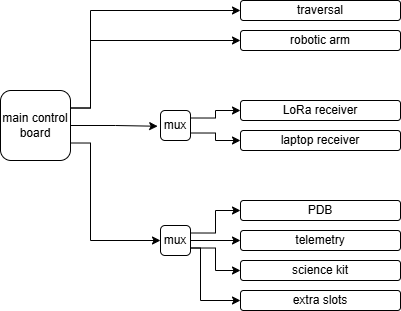

The diagram above was exported from draw.io. Its source (the exported page's mxGraphModel, read from the mxfile embedded in the PNG):
<mxGraphModel dx="679" dy="409" grid="1" gridSize="10" guides="1" tooltips="1" connect="1" arrows="1" fold="1" page="1" pageScale="1" pageWidth="850" pageHeight="1100" math="0" shadow="0">
  <root>
    <mxCell id="0" />
    <mxCell id="1" parent="0" />
    <mxCell id="PFhlROfH3mb5VeFpmPt_-27" style="edgeStyle=orthogonalEdgeStyle;rounded=0;orthogonalLoop=1;jettySize=auto;html=1;exitX=1;exitY=0.25;exitDx=0;exitDy=0;entryX=0;entryY=0.5;entryDx=0;entryDy=0;" edge="1" parent="1" source="PFhlROfH3mb5VeFpmPt_-3" target="PFhlROfH3mb5VeFpmPt_-4">
      <mxGeometry relative="1" as="geometry">
        <Array as="points">
          <mxPoint x="190" y="748" />
          <mxPoint x="190" y="650" />
        </Array>
      </mxGeometry>
    </mxCell>
    <mxCell id="PFhlROfH3mb5VeFpmPt_-28" style="edgeStyle=orthogonalEdgeStyle;rounded=0;orthogonalLoop=1;jettySize=auto;html=1;exitX=1;exitY=0.25;exitDx=0;exitDy=0;entryX=0;entryY=0.5;entryDx=0;entryDy=0;" edge="1" parent="1" source="PFhlROfH3mb5VeFpmPt_-3" target="PFhlROfH3mb5VeFpmPt_-5">
      <mxGeometry relative="1" as="geometry">
        <Array as="points">
          <mxPoint x="190" y="748" />
          <mxPoint x="190" y="680" />
        </Array>
      </mxGeometry>
    </mxCell>
    <mxCell id="PFhlROfH3mb5VeFpmPt_-31" style="edgeStyle=orthogonalEdgeStyle;rounded=0;orthogonalLoop=1;jettySize=auto;html=1;exitX=1;exitY=0.75;exitDx=0;exitDy=0;entryX=0;entryY=0.5;entryDx=0;entryDy=0;" edge="1" parent="1" source="PFhlROfH3mb5VeFpmPt_-3" target="PFhlROfH3mb5VeFpmPt_-14">
      <mxGeometry relative="1" as="geometry">
        <Array as="points">
          <mxPoint x="190" y="783" />
          <mxPoint x="190" y="880" />
        </Array>
      </mxGeometry>
    </mxCell>
    <mxCell id="PFhlROfH3mb5VeFpmPt_-3" value="main control board" style="rounded=1;whiteSpace=wrap;html=1;" vertex="1" parent="1">
      <mxGeometry x="100" y="730" width="70" height="70" as="geometry" />
    </mxCell>
    <mxCell id="PFhlROfH3mb5VeFpmPt_-4" value="traversal" style="rounded=1;whiteSpace=wrap;html=1;" vertex="1" parent="1">
      <mxGeometry x="340" y="640" width="160" height="20" as="geometry" />
    </mxCell>
    <mxCell id="PFhlROfH3mb5VeFpmPt_-5" value="robotic arm" style="rounded=1;whiteSpace=wrap;html=1;" vertex="1" parent="1">
      <mxGeometry x="340" y="670" width="160" height="20" as="geometry" />
    </mxCell>
    <mxCell id="PFhlROfH3mb5VeFpmPt_-6" value="extra slots" style="rounded=1;whiteSpace=wrap;html=1;" vertex="1" parent="1">
      <mxGeometry x="340" y="930" width="160" height="20" as="geometry" />
    </mxCell>
    <mxCell id="PFhlROfH3mb5VeFpmPt_-8" value="LoRa receiver" style="rounded=1;whiteSpace=wrap;html=1;" vertex="1" parent="1">
      <mxGeometry x="340" y="740" width="160" height="20" as="geometry" />
    </mxCell>
    <mxCell id="PFhlROfH3mb5VeFpmPt_-9" value="laptop recei&lt;span style=&quot;background-color: transparent; color: light-dark(rgb(0, 0, 0), rgb(255, 255, 255));&quot;&gt;ver&lt;/span&gt;" style="rounded=1;whiteSpace=wrap;html=1;" vertex="1" parent="1">
      <mxGeometry x="340" y="770" width="160" height="20" as="geometry" />
    </mxCell>
    <mxCell id="PFhlROfH3mb5VeFpmPt_-21" style="edgeStyle=orthogonalEdgeStyle;rounded=0;orthogonalLoop=1;jettySize=auto;html=1;exitX=1;exitY=0.25;exitDx=0;exitDy=0;entryX=0;entryY=0.5;entryDx=0;entryDy=0;" edge="1" parent="1" source="PFhlROfH3mb5VeFpmPt_-10" target="PFhlROfH3mb5VeFpmPt_-8">
      <mxGeometry relative="1" as="geometry" />
    </mxCell>
    <mxCell id="PFhlROfH3mb5VeFpmPt_-22" style="edgeStyle=orthogonalEdgeStyle;rounded=0;orthogonalLoop=1;jettySize=auto;html=1;exitX=1;exitY=0.75;exitDx=0;exitDy=0;entryX=0;entryY=0.5;entryDx=0;entryDy=0;" edge="1" parent="1" source="PFhlROfH3mb5VeFpmPt_-10" target="PFhlROfH3mb5VeFpmPt_-9">
      <mxGeometry relative="1" as="geometry" />
    </mxCell>
    <mxCell id="PFhlROfH3mb5VeFpmPt_-10" value="mux" style="rounded=1;whiteSpace=wrap;html=1;" vertex="1" parent="1">
      <mxGeometry x="260" y="750" width="30" height="30" as="geometry" />
    </mxCell>
    <mxCell id="PFhlROfH3mb5VeFpmPt_-11" value="PDB" style="rounded=1;whiteSpace=wrap;html=1;" vertex="1" parent="1">
      <mxGeometry x="340" y="840" width="160" height="20" as="geometry" />
    </mxCell>
    <mxCell id="PFhlROfH3mb5VeFpmPt_-12" value="telemetry" style="rounded=1;whiteSpace=wrap;html=1;" vertex="1" parent="1">
      <mxGeometry x="340" y="870" width="160" height="20" as="geometry" />
    </mxCell>
    <mxCell id="PFhlROfH3mb5VeFpmPt_-13" value="science kit" style="rounded=1;whiteSpace=wrap;html=1;" vertex="1" parent="1">
      <mxGeometry x="340" y="900" width="160" height="20" as="geometry" />
    </mxCell>
    <mxCell id="PFhlROfH3mb5VeFpmPt_-23" style="edgeStyle=orthogonalEdgeStyle;rounded=0;orthogonalLoop=1;jettySize=auto;html=1;exitX=1;exitY=0.25;exitDx=0;exitDy=0;entryX=0;entryY=0.5;entryDx=0;entryDy=0;" edge="1" parent="1" source="PFhlROfH3mb5VeFpmPt_-14" target="PFhlROfH3mb5VeFpmPt_-11">
      <mxGeometry relative="1" as="geometry" />
    </mxCell>
    <mxCell id="PFhlROfH3mb5VeFpmPt_-24" style="edgeStyle=orthogonalEdgeStyle;rounded=0;orthogonalLoop=1;jettySize=auto;html=1;exitX=1;exitY=0.5;exitDx=0;exitDy=0;entryX=0;entryY=0.5;entryDx=0;entryDy=0;" edge="1" parent="1" source="PFhlROfH3mb5VeFpmPt_-14" target="PFhlROfH3mb5VeFpmPt_-12">
      <mxGeometry relative="1" as="geometry" />
    </mxCell>
    <mxCell id="PFhlROfH3mb5VeFpmPt_-25" style="edgeStyle=orthogonalEdgeStyle;rounded=0;orthogonalLoop=1;jettySize=auto;html=1;exitX=1;exitY=0.75;exitDx=0;exitDy=0;entryX=0;entryY=0.5;entryDx=0;entryDy=0;" edge="1" parent="1" source="PFhlROfH3mb5VeFpmPt_-14" target="PFhlROfH3mb5VeFpmPt_-13">
      <mxGeometry relative="1" as="geometry">
        <Array as="points">
          <mxPoint x="315" y="887" />
          <mxPoint x="315" y="910" />
        </Array>
      </mxGeometry>
    </mxCell>
    <mxCell id="PFhlROfH3mb5VeFpmPt_-34" style="edgeStyle=orthogonalEdgeStyle;rounded=0;orthogonalLoop=1;jettySize=auto;html=1;exitX=1;exitY=0.75;exitDx=0;exitDy=0;entryX=0;entryY=0.5;entryDx=0;entryDy=0;" edge="1" parent="1" source="PFhlROfH3mb5VeFpmPt_-14" target="PFhlROfH3mb5VeFpmPt_-6">
      <mxGeometry relative="1" as="geometry">
        <mxPoint x="330" y="940" as="targetPoint" />
        <Array as="points">
          <mxPoint x="300" y="887" />
          <mxPoint x="300" y="940" />
        </Array>
      </mxGeometry>
    </mxCell>
    <mxCell id="PFhlROfH3mb5VeFpmPt_-14" value="mux" style="rounded=1;whiteSpace=wrap;html=1;" vertex="1" parent="1">
      <mxGeometry x="260" y="865" width="30" height="30" as="geometry" />
    </mxCell>
    <mxCell id="PFhlROfH3mb5VeFpmPt_-30" style="edgeStyle=orthogonalEdgeStyle;rounded=0;orthogonalLoop=1;jettySize=auto;html=1;exitX=1;exitY=0.5;exitDx=0;exitDy=0;entryX=-0.094;entryY=0.525;entryDx=0;entryDy=0;entryPerimeter=0;" edge="1" parent="1" source="PFhlROfH3mb5VeFpmPt_-3" target="PFhlROfH3mb5VeFpmPt_-10">
      <mxGeometry relative="1" as="geometry" />
    </mxCell>
  </root>
</mxGraphModel>